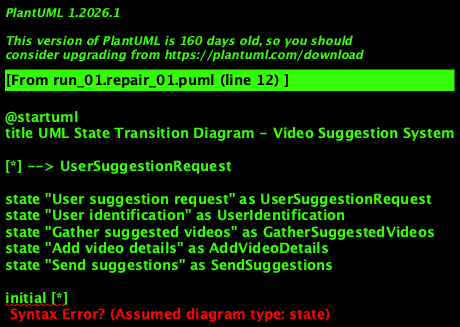

The diagram above was rendered by PlantUML. Its source (embedded in the PNG):
@startuml
title UML State Transition Diagram - Video Suggestion System

[*] --> UserSuggestionRequest

state "User suggestion request" as UserSuggestionRequest
state "User identification" as UserIdentification
state "Gather suggested videos" as GatherSuggestedVideos
state "Add video details" as AddVideoDetails
state "Send suggestions" as SendSuggestions

initial [*]

UserSuggestionRequest : entry / Receive suggestion request
UserSuggestionRequest --> UserIdentification

UserIdentification : entry / Identify user
UserIdentification --> GatherSuggestedVideos

GatherSuggestedVideos : entry / Gather based on profile
GatherSuggestedVideos --> AddVideoDetails

AddVideoDetails : entry / Add thumbnails and view counts
AddVideoDetails --> SendSuggestions

SendSuggestions : entry / Send to user
SendSuggestions --> [*]
@enduml